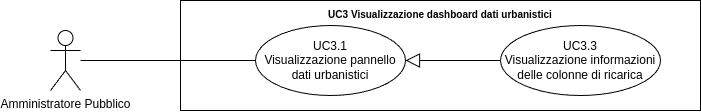

The diagram above was exported from draw.io. Its source (the exported page's mxGraphModel, read from the mxfile embedded in the PNG):
<mxGraphModel dx="21434" dy="754" grid="1" gridSize="10" guides="1" tooltips="1" connect="1" arrows="1" fold="1" page="1" pageScale="1" pageWidth="20000" pageHeight="20000" math="0" shadow="0">
  <root>
    <mxCell id="0" />
    <mxCell id="1" parent="0" />
    <mxCell id="2" value="Amministratore Pubblico" style="shape=umlActor;verticalLabelPosition=bottom;verticalAlign=top;html=1;outlineConnect=0;" vertex="1" parent="1">
      <mxGeometry x="-17290" y="470" width="30" height="60" as="geometry" />
    </mxCell>
    <mxCell id="3" value="&lt;b style=&quot;border-color: var(--border-color); font-size: 10px;&quot;&gt;UC3 Visualizzazione dashboard dati urbanistici&lt;/b&gt;" style="shape=rect;html=1;verticalAlign=top;fontStyle=1;whiteSpace=wrap;align=center;" vertex="1" parent="1">
      <mxGeometry x="-17160" y="440" width="520" height="110" as="geometry" />
    </mxCell>
    <mxCell id="4" value="" style="edgeStyle=none;html=1;endArrow=none;verticalAlign=bottom;rounded=0;" edge="1" source="2" target="6" parent="1">
      <mxGeometry width="160" relative="1" as="geometry">
        <mxPoint x="-17210" y="545" as="sourcePoint" />
        <mxPoint x="-17085" y="500" as="targetPoint" />
      </mxGeometry>
    </mxCell>
    <mxCell id="5" value="UC3.3&lt;br&gt;Visualizzazione informazioni delle colonne di ricarica" style="ellipse;whiteSpace=wrap;html=1;" vertex="1" parent="1">
      <mxGeometry x="-16840" y="465" width="160" height="70" as="geometry" />
    </mxCell>
    <mxCell id="6" value="UC3.1&lt;br style=&quot;border-color: var(--border-color);&quot;&gt;Visualizzazione pannello dati urbanistici" style="ellipse;whiteSpace=wrap;html=1;" vertex="1" parent="1">
      <mxGeometry x="-17085" y="465" width="150" height="70" as="geometry" />
    </mxCell>
    <mxCell id="7" value="" style="edgeStyle=none;html=1;endArrow=block;endFill=0;endSize=12;verticalAlign=bottom;rounded=0;" edge="1" source="5" target="6" parent="1">
      <mxGeometry width="160" relative="1" as="geometry">
        <mxPoint x="-17130" y="320" as="sourcePoint" />
        <mxPoint x="-16970" y="320" as="targetPoint" />
      </mxGeometry>
    </mxCell>
  </root>
</mxGraphModel>